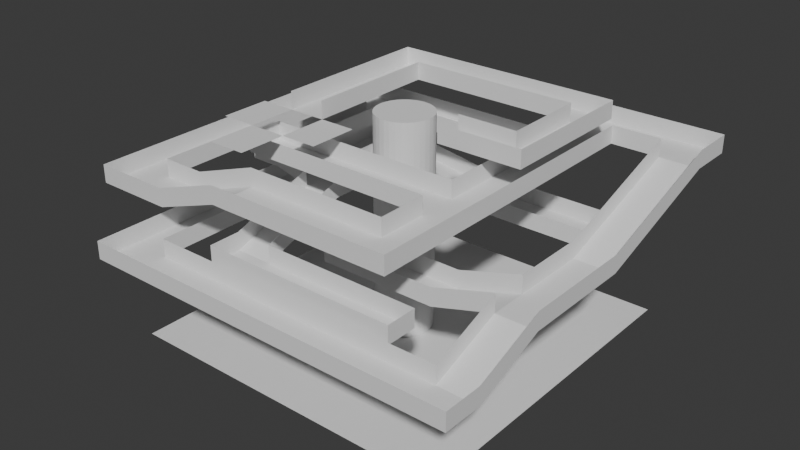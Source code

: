 # Source: laberinto3.blend  (saved by Blender 4.0.36; exported with 4.5.12 LTS)
import bpy
from mathutils import Matrix  # noqa: F401  (used for matrix-valued properties, if any)

bpy.ops.wm.read_factory_settings(use_empty=True)
scene = bpy.context.scene
scene.name = 'Scene'

# ---- collections
col_collection = bpy.data.collections.new('Collection'); scene.collection.children.link(col_collection)

# ---- world
world_world = bpy.data.worlds.new('World'); scene.world = world_world
world_world.use_nodes = True; world_world.node_tree.nodes.clear()
_N = world_world.node_tree.nodes; _L = world_world.node_tree.links
n0 = _N.new('ShaderNodeOutputWorld'); n0.name = 'World Output'; n0.location = (300, 300)
n1 = _N.new('ShaderNodeBackground'); n1.name = 'Background'; n1.location = (10, 300)
n1.inputs[0].default_value = (0.05088, 0.05088, 0.05088, 1.0)
_L.new(n1.outputs[0], n0.inputs[0])
n0.is_active_output = True
world_world.color = (0.05088, 0.05088, 0.05088)
world_world.use_sun_shadow = False
world_world.sun_shadow_jitter_overblur = 0.0

# ---- meshes
me_plane = bpy.data.meshes.new('Plane')
me_plane.from_pydata([(-1.0, -1.0, 0.0), (1.0, -1.0, 0.0), (-1.0, 1.0, 0.0), (1.0, 1.0, 0.0)], [], [(0, 1, 3, 2)])
_uv = me_plane.uv_layers.new(name='UVMap')
_uv.uv.foreach_set('vector', [0.0, 0.0, 1.0, 0.0, 1.0, 1.0, 0.0, 1.0])
me_plane.update()
me_cylinder = bpy.data.meshes.new('Cylinder')
me_cylinder.from_pydata([(0.0, 1.0, -1.0), (0.0, 1.0, 1.0), (0.1951, 0.9808, -1.0), (0.1951, 0.9808, 1.0), (0.3827, 0.9239, -1.0), (0.3827, 0.9239, 1.0), (0.5556, 0.8315, -1.0), (0.5556, 0.8315, 1.0), (0.7071, 0.7071, -1.0), (0.7071, 0.7071, 1.0), (0.8315, 0.5556, -1.0), (0.8315, 0.5556, 1.0), (0.9239, 0.3827, -1.0), (0.9239, 0.3827, 1.0), (0.9808, 0.1951, -1.0), (0.9808, 0.1951, 1.0), (1.0, 0.0, -1.0), (1.0, 0.0, 1.0), (0.9808, -0.1951, -1.0), (0.9808, -0.1951, 1.0), (0.9239, -0.3827, -1.0), (0.9239, -0.3827, 1.0), (0.8315, -0.5556, -1.0), (0.8315, -0.5556, 1.0), (0.7071, -0.7071, -1.0), (0.7071, -0.7071, 1.0), (0.5556, -0.8315, -1.0), (0.5556, -0.8315, 1.0), (0.3827, -0.9239, -1.0), (0.3827, -0.9239, 1.0), (0.1951, -0.9808, -1.0), (0.1951, -0.9808, 1.0), (0.0, -1.0, -1.0), (0.0, -1.0, 1.0), (-0.1951, -0.9808, -1.0), (-0.1951, -0.9808, 1.0), (-0.3827, -0.9239, -1.0), (-0.3827, -0.9239, 1.0), (-0.5556, -0.8315, -1.0), (-0.5556, -0.8315, 1.0), (-0.7071, -0.7071, -1.0), (-0.7071, -0.7071, 1.0), (-0.8315, -0.5556, -1.0), (-0.8315, -0.5556, 1.0), (-0.9239, -0.3827, -1.0), (-0.9239, -0.3827, 1.0), (-0.9808, -0.1951, -1.0), (-0.9808, -0.1951, 1.0), (-1.0, 0.0, -1.0), (-1.0, 0.0, 1.0), (-0.9808, 0.1951, -1.0), (-0.9808, 0.1951, 1.0), (-0.9239, 0.3827, -1.0), (-0.9239, 0.3827, 1.0), (-0.8315, 0.5556, -1.0), (-0.8315, 0.5556, 1.0), (-0.7071, 0.7071, -1.0), (-0.7071, 0.7071, 1.0), (-0.5556, 0.8315, -1.0), (-0.5556, 0.8315, 1.0), (-0.3827, 0.9239, -1.0), (-0.3827, 0.9239, 1.0), (-0.1951, 0.9808, -1.0), (-0.1951, 0.9808, 1.0), (0.0, 1.0, 6.635), (0.1951, 0.9808, 6.635), (0.3827, 0.9239, 6.635), (0.5556, 0.8315, 6.635), (0.7071, 0.7071, 6.635), (0.8315, 0.5556, 6.635), (0.9239, 0.3827, 6.635), (0.9808, 0.1951, 6.635), (1.0, 0.0, 6.635), (0.9808, -0.1951, 6.635), (0.9239, -0.3827, 6.635), (0.8315, -0.5556, 6.635), (0.7071, -0.7071, 6.635), (0.5556, -0.8315, 6.635), (0.3827, -0.9239, 6.635), (0.1951, -0.9808, 6.635), (0.0, -1.0, 6.635), (-0.1951, -0.9808, 6.635), (-0.3827, -0.9239, 6.635), (-0.5556, -0.8315, 6.635), (-0.7071, -0.7071, 6.635), (-0.8315, -0.5556, 6.635), (-0.9239, -0.3827, 6.635), (-0.9808, -0.1951, 6.635), (-1.0, 0.0, 6.635), (-0.9808, 0.1951, 6.635), (-0.9239, 0.3827, 6.635), (-0.8315, 0.5556, 6.635), (-0.7071, 0.7071, 6.635), (-0.5556, 0.8315, 6.635), (-0.3827, 0.9239, 6.635), (-0.1951, 0.9808, 6.635)], [], [(0, 1, 3, 2), (2, 3, 5, 4), (4, 5, 7, 6), (6, 7, 9, 8), (8, 9, 11, 10), (10, 11, 13, 12), (12, 13, 15, 14), (14, 15, 17, 16), (16, 17, 19, 18), (18, 19, 21, 20), (20, 21, 23, 22), (22, 23, 25, 24), (24, 25, 27, 26), (26, 27, 29, 28), (28, 29, 31, 30), (30, 31, 33, 32), (32, 33, 35, 34), (34, 35, 37, 36), (36, 37, 39, 38), (38, 39, 41, 40), (40, 41, 43, 42), (42, 43, 45, 44), (44, 45, 47, 46), (46, 47, 49, 48), (48, 49, 51, 50), (50, 51, 53, 52), (52, 53, 55, 54), (54, 55, 57, 56), (56, 57, 59, 58), (58, 59, 61, 60), (7, 5, 66, 67), (60, 61, 63, 62), (62, 63, 1, 0), (0, 2, 4, 6, 8, 10, 12, 14, 16, 18, 20, 22, 24, 26, 28, 30, 32, 34, 36, 38, 40, 42, 44, 46, 48, 50, 52, 54, 56, 58, 60, 62), (65, 64, 95, 94, 93, 92, 91, 90, 89, 88, 87, 86, 85, 84, 83, 82, 81, 80, 79, 78, 77, 76, 75, 74, 73, 72, 71, 70, 69, 68, 67, 66), (25, 23, 75, 76), (43, 41, 84, 85), (61, 59, 93, 94), (17, 15, 71, 72), (35, 33, 80, 81), (53, 51, 89, 90), (9, 7, 67, 68), (27, 25, 76, 77), (45, 43, 85, 86), (63, 61, 94, 95), (19, 17, 72, 73), (37, 35, 81, 82), (55, 53, 90, 91), (11, 9, 68, 69), (29, 27, 77, 78), (47, 45, 86, 87), (3, 1, 64, 65), (1, 63, 95, 64), (21, 19, 73, 74), (39, 37, 82, 83), (57, 55, 91, 92), (13, 11, 69, 70), (31, 29, 78, 79), (49, 47, 87, 88), (5, 3, 65, 66), (23, 21, 74, 75), (41, 39, 83, 84), (59, 57, 92, 93), (15, 13, 70, 71), (33, 31, 79, 80), (51, 49, 88, 89)])
_uv = me_cylinder.uv_layers.new(name='UVMap')
_uv.uv.foreach_set('vector', [1.0, 0.5, 1.0, 1.0, 0.9688, 1.0, 0.9688, 0.5, 0.9688, 0.5, 0.9688, 1.0, 0.9375, 1.0, 0.9375, 0.5, 0.9375, 0.5, 0.9375, 1.0, 0.9062, 1.0, 0.9062, 0.5, 0.9062, 0.5, 0.9062, 1.0, 0.875, 1.0, 0.875, 0.5, 0.875, 0.5, 0.875, 1.0, 0.8438, 1.0, 0.8438, 0.5, 0.8438, 0.5, 0.8438, 1.0, 0.8125, 1.0, 0.8125, 0.5, 0.8125, 0.5, 0.8125, 1.0, 0.7812, 1.0, 0.7812, 0.5, 0.7812, 0.5, 0.7812, 1.0, 0.75, 1.0, 0.75, 0.5, 0.75, 0.5, 0.75, 1.0, 0.7188, 1.0, 0.7188, 0.5, 0.7188, 0.5, 0.7188, 1.0, 0.6875, 1.0, 0.6875, 0.5, 0.6875, 0.5, 0.6875, 1.0, 0.6562, 1.0, 0.6562, 0.5, 0.6562, 0.5, 0.6562, 1.0, 0.625, 1.0, 0.625, 0.5, 0.625, 0.5, 0.625, 1.0, 0.5938, 1.0, 0.5938, 0.5, 0.5938, 0.5, 0.5938, 1.0, 0.5625, 1.0, 0.5625, 0.5, 0.5625, 0.5, 0.5625, 1.0, 0.5312, 1.0, 0.5312, 0.5, 0.5312, 0.5, 0.5312, 1.0, 0.5, 1.0, 0.5, 0.5, 0.5, 0.5, 0.5, 1.0, 0.4688, 1.0, 0.4688, 0.5, 0.4688, 0.5, 0.4688, 1.0, 0.4375, 1.0, 0.4375, 0.5, 0.4375, 0.5, 0.4375, 1.0, 0.4062, 1.0, 0.4062, 0.5, 0.4062, 0.5, 0.4062, 1.0, 0.375, 1.0, 0.375, 0.5, 0.375, 0.5, 0.375, 1.0, 0.3438, 1.0, 0.3438, 0.5, 0.3438, 0.5, 0.3438, 1.0, 0.3125, 1.0, 0.3125, 0.5, 0.3125, 0.5, 0.3125, 1.0, 0.2812, 1.0, 0.2812, 0.5, 0.2812, 0.5, 0.2812, 1.0, 0.25, 1.0, 0.25, 0.5, 0.25, 0.5, 0.25, 1.0, 0.2188, 1.0, 0.2188, 0.5, 0.2188, 0.5, 0.2188, 1.0, 0.1875, 1.0, 0.1875, 0.5, 0.1875, 0.5, 0.1875, 1.0, 0.1562, 1.0, 0.1562, 0.5, 0.1562, 0.5, 0.1562, 1.0, 0.125, 1.0, 0.125, 0.5, 0.125, 0.5, 0.125, 1.0, 0.09375, 1.0, 0.09375, 0.5, 0.09375, 0.5, 0.09375, 1.0, 0.0625, 1.0, 0.0625, 0.5, 0.9062, 1.0, 0.9375, 1.0, 0.9375, 1.0, 0.9062, 1.0, 0.0625, 0.5, 0.0625, 1.0, 0.03125, 1.0, 0.03125, 0.5, 0.03125, 0.5, 0.03125, 1.0, 0.0, 1.0, 0.0, 0.5, 0.75, 0.49, 0.7968, 0.4854, 0.8418, 0.4717, 0.8833, 0.4496, 0.9197, 0.4197, 0.9496, 0.3833, 0.9717, 0.3418, 0.9854, 0.2968, 0.99, 0.25, 0.9854, 0.2032, 0.9717, 0.1582, 0.9496, 0.1167, 0.9197, 0.08029, 0.8833, 0.05045, 0.8418, 0.02827, 0.7968, 0.01461, 0.75, 0.01, 0.7032, 0.01461, 0.6582, 0.02827, 0.6167, 0.05045, 0.5803, 0.08029, 0.5504, 0.1167, 0.5283, 0.1582, 0.5146, 0.2032, 0.51, 0.25, 0.5146, 0.2968, 0.5283, 0.3418, 0.5504, 0.3833, 0.5803, 0.4197, 0.6167, 0.4496, 0.6582, 0.4717, 0.7032, 0.4854, 0.2968, 0.4854, 0.25, 0.49, 0.2032, 0.4854, 0.1582, 0.4717, 0.1167, 0.4496, 0.08029, 0.4197, 0.05045, 0.3833, 0.02827, 0.3418, 0.01461, 0.2968, 0.01, 0.25, 0.01461, 0.2032, 0.02827, 0.1582, 0.05045, 0.1167, 0.08029, 0.08029, 0.1167, 0.05045, 0.1582, 0.02827, 0.2032, 0.01461, 0.25, 0.01, 0.2968, 0.01461, 0.3418, 0.02827, 0.3833, 0.05045, 0.4197, 0.08029, 0.4496, 0.1167, 0.4717, 0.1582, 0.4854, 0.2032, 0.49, 0.25, 0.4854, 0.2968, 0.4717, 0.3418, 0.4496, 0.3833, 0.4197, 0.4197, 0.3833, 0.4496, 0.3418, 0.4717, 0.625, 1.0, 0.6562, 1.0, 0.6562, 1.0, 0.625, 1.0, 0.3438, 1.0, 0.375, 1.0, 0.375, 1.0, 0.3438, 1.0, 0.0625, 1.0, 0.09375, 1.0, 0.09375, 1.0, 0.0625, 1.0, 0.75, 1.0, 0.7812, 1.0, 0.7812, 1.0, 0.75, 1.0, 0.4688, 1.0, 0.5, 1.0, 0.5, 1.0, 0.4688, 1.0, 0.1875, 1.0, 0.2188, 1.0, 0.2188, 1.0, 0.1875, 1.0, 0.875, 1.0, 0.9062, 1.0, 0.9062, 1.0, 0.875, 1.0, 0.5938, 1.0, 0.625, 1.0, 0.625, 1.0, 0.5938, 1.0, 0.3125, 1.0, 0.3438, 1.0, 0.3438, 1.0, 0.3125, 1.0, 0.03125, 1.0, 0.0625, 1.0, 0.0625, 1.0, 0.03125, 1.0, 0.7188, 1.0, 0.75, 1.0, 0.75, 1.0, 0.7188, 1.0, 0.4375, 1.0, 0.4688, 1.0, 0.4688, 1.0, 0.4375, 1.0, 0.1562, 1.0, 0.1875, 1.0, 0.1875, 1.0, 0.1562, 1.0, 0.8438, 1.0, 0.875, 1.0, 0.875, 1.0, 0.8438, 1.0, 0.5625, 1.0, 0.5938, 1.0, 0.5938, 1.0, 0.5625, 1.0, 0.2812, 1.0, 0.3125, 1.0, 0.3125, 1.0, 0.2812, 1.0, 0.9688, 1.0, 1.0, 1.0, 1.0, 1.0, 0.9688, 1.0, 0.0, 1.0, 0.03125, 1.0, 0.03125, 1.0, 0.0, 1.0, 0.6875, 1.0, 0.7188, 1.0, 0.7188, 1.0, 0.6875, 1.0, 0.4062, 1.0, 0.4375, 1.0, 0.4375, 1.0, 0.4062, 1.0, 0.125, 1.0, 0.1562, 1.0, 0.1562, 1.0, 0.125, 1.0, 0.8125, 1.0, 0.8438, 1.0, 0.8438, 1.0, 0.8125, 1.0, 0.5312, 1.0, 0.5625, 1.0, 0.5625, 1.0, 0.5312, 1.0, 0.25, 1.0, 0.2812, 1.0, 0.2812, 1.0, 0.25, 1.0, 0.9375, 1.0, 0.9688, 1.0, 0.9688, 1.0, 0.9375, 1.0, 0.6562, 1.0, 0.6875, 1.0, 0.6875, 1.0, 0.6562, 1.0, 0.375, 1.0, 0.4062, 1.0, 0.4062, 1.0, 0.375, 1.0, 0.09375, 1.0, 0.125, 1.0, 0.125, 1.0, 0.09375, 1.0, 0.7812, 1.0, 0.8125, 1.0, 0.8125, 1.0, 0.7812, 1.0, 0.5, 1.0, 0.5312, 1.0, 0.5312, 1.0, 0.5, 1.0, 0.2188, 1.0, 0.25, 1.0, 0.25, 1.0, 0.2188, 1.0])
me_cylinder.update()
me_plane_001 = bpy.data.meshes.new('Plane.001')
me_plane_001.from_pydata([(-1.0, -1.0, 0.0), (1.0, -1.0, 0.0), (-1.0, 1.0, 0.0), (1.0, 1.0, 0.0), (0.4163, -1.0, 0.0), (0.4163, 1.0, 0.0), (1.0, 3.977, 0.0), (0.4163, 3.977, 0.0), (1.0, 8.846, 0.0), (0.4163, 8.846, 0.0), (1.0, 6.818, 0.0), (0.4163, 6.818, 0.0), (-4.525, 8.846, 0.0), (-4.525, 6.818, 0.0), (-3.638, 8.846, 0.0), (-3.638, 6.818, 0.0), (-4.525, -5.962, 0.0), (-3.638, -5.962, 0.0), (-4.525, -2.565, 0.0), (-3.638, -2.565, 0.0), (-5.352, -5.962, 0.0), (-5.352, -2.565, 0.0), (-2.78, -5.962, 0.0), (-2.78, -2.565, 0.0), (-4.525, -9.275, 0.0), (-3.638, -9.275, 0.0), (-1.61, -2.966, -0.7175), (-1.613, -5.564, -0.7175), (-4.815, -2.943, -0.7175), (-4.817, -5.541, -0.7175), (0.8457, -2.966, -0.7175), (0.8435, -5.564, -0.7175), (-0.1116, -5.564, -0.7175), (-0.1094, -2.966, -0.7175), (0.8435, -12.08, -0.7175), (-0.1116, -12.08, -0.7175), (-0.1116, -9.03, -0.7175), (0.8435, -9.03, -0.7175), (-3.485, -12.08, -0.7175), (-3.485, -9.03, -0.7175), (-5.059, -12.08, -1.265), (-5.059, -9.03, -1.265), (-6.894, -12.08, -1.265), (-6.894, -9.03, -1.265), (-6.106, -9.03, -1.265), (-6.106, -12.08, -1.265), (-6.894, 9.986, -1.265), (-6.106, 9.986, -1.265), (-6.106, 7.443, -1.265), (-6.894, 7.443, -1.265), (-0.09442, 9.986, -1.265), (-0.09442, 7.443, -1.265), (-5.432, 7.443, -1.265), (-5.432, 9.986, -1.265), (-4.721, 7.443, -1.265), (-4.721, 9.986, -1.265), (-5.432, -3.541, -1.265), (-4.721, -3.541, -1.265), (-5.432, -0.9825, -1.265), (-4.721, -0.9825, -1.265), (-3.831, -3.541, -1.483), (-3.831, -0.9825, -1.483), (-2.949, -3.541, -1.483), (-2.949, -0.9825, -1.483), (-3.831, -9.479, -2.198), (-2.949, -9.479, -2.198), (-3.831, -11.65, -2.198), (-2.949, -11.65, -2.198), (0.7923, -9.479, -2.198), (0.7923, -11.65, -2.198), (0.8457, 5.112, -0.7175), (-0.1094, 5.112, -0.7175), (0.8457, 9.941, -0.7175), (-0.1094, 9.941, -0.7175), (0.8457, 13.0, -0.7175), (-0.1094, 13.0, -0.7175), (2.913, 9.941, -0.7175), (2.913, 13.0, -0.7175), (1.99, 9.941, -0.7175), (1.99, 13.0, -0.7175), (2.913, 0.527, -1.787), (1.99, 0.527, -1.787), (2.913, -4.674, -1.787), (1.99, -4.674, -1.787), (2.913, -7.17, -1.787), (1.99, -7.17, -1.787), (0.5397, -4.674, -2.212), (0.5397, -7.17, -2.212), (-2.18, -4.674, -2.212), (-2.18, -7.17, -2.212), (2.913, -14.79, -2.434), (1.99, -14.79, -2.434), (1.99, -12.1, -2.433), (2.913, -12.1, -2.433), (-6.093, -14.79, -2.434), (-6.093, -12.1, -2.433), (-5.131, -12.1, -2.433), (-5.131, -14.79, -2.434), (-6.093, 10.68, -2.433), (-5.131, 10.68, -2.433), (-5.131, 7.436, -2.433), (-6.093, 7.436, -2.433), (-2.036, 10.68, -2.915), (-2.036, 7.436, -2.915), (1.499, 10.68, -2.915), (1.499, 7.436, -2.915), (-1.0, -1.0, 0.4203), (1.0, -1.0, 0.4203), (-1.0, 1.0, 0.4203), (1.0, 1.0, 0.4203), (0.4163, -1.0, 0.4203), (0.4163, 1.0, 0.4203), (1.0, 3.977, 0.4203), (0.4163, 3.977, 0.4203), (1.0, 8.846, 0.4203), (0.4163, 8.846, 0.4203), (1.0, 6.818, 0.4203), (0.4163, 6.818, 0.4203), (-4.525, 8.846, 0.4203), (-4.525, 6.818, 0.4203), (-3.638, 8.846, 0.4203), (-3.638, 6.818, 0.4203), (-4.525, -2.565, 0.4203), (-3.638, -2.565, 0.4203), (-1.61, -2.966, -0.2972), (-1.613, -5.564, -0.2972), (-4.815, -2.943, -0.2972), (-4.817, -5.541, -0.2972), (0.8457, -2.966, -0.2972), (0.8435, -5.564, -0.2972), (-0.1116, -5.564, -0.2972), (-0.1094, -2.966, -0.2972), (0.8435, -12.08, -0.2972), (-0.1116, -12.08, -0.2972), (-0.1116, -9.03, -0.2972), (0.8435, -9.03, -0.2972), (-3.485, -12.08, -0.2972), (-3.485, -9.03, -0.2972), (-5.059, -12.08, -0.8443), (-5.059, -9.03, -0.8443), (-6.894, -12.08, -0.8443), (-6.894, -9.03, -0.8443), (-6.106, -9.03, -0.8443), (-6.106, -12.08, -0.8443), (-6.894, 9.986, -0.8443), (-6.106, 9.986, -0.8443), (-6.106, 7.443, -0.8443), (-6.894, 7.443, -0.8443), (-0.09442, 9.986, -0.8443), (-0.09442, 7.443, -0.8443), (-5.432, 7.443, -0.8443), (-5.432, 9.986, -0.8443), (-4.721, 7.443, -0.8443), (-4.721, 9.986, -0.8443), (-5.432, -3.541, -0.8443), (-4.721, -3.541, -0.8443), (-5.432, -0.9825, -0.8443), (-4.721, -0.9825, -0.8443), (-3.831, -3.541, -1.063), (-3.831, -0.9825, -1.063), (-2.949, -3.541, -1.063), (-2.949, -0.9825, -1.063), (-3.831, -9.479, -1.777), (-2.949, -9.479, -1.777), (-3.831, -11.65, -1.777), (-2.949, -11.65, -1.777), (0.7923, -9.479, -1.777), (0.7923, -11.65, -1.777), (0.8457, 5.112, -0.2972), (-0.1094, 5.112, -0.2972), (0.8457, 9.941, -0.2972), (-0.1094, 9.941, -0.2972), (0.8457, 13.0, -0.2972), (-0.1094, 13.0, -0.2972), (2.913, 9.941, -0.2972), (2.913, 13.0, -0.2972), (1.99, 9.941, -0.2972), (1.99, 13.0, -0.2972), (2.913, 0.527, -1.367), (1.99, 0.527, -1.367), (2.913, -4.674, -1.367), (1.99, -4.674, -1.367), (2.913, -7.17, -1.367), (1.99, -7.17, -1.367), (0.5397, -4.674, -1.791), (0.5397, -7.17, -1.791), (-2.18, -4.674, -1.791), (-2.18, -7.17, -1.791), (2.913, -14.79, -2.014), (1.99, -14.79, -2.014), (1.99, -12.1, -2.013), (2.913, -12.1, -2.013), (-6.093, -14.79, -2.014), (-6.093, -12.1, -2.013), (-5.131, -12.1, -2.013), (-5.131, -14.79, -2.014), (-6.093, 10.68, -2.013), (-5.131, 10.68, -2.013), (-5.131, 7.436, -2.013), (-6.093, 7.436, -2.013), (-2.036, 10.68, -2.495), (-2.036, 7.436, -2.495), (1.499, 10.68, -2.495), (1.499, 7.436, -2.495)], [], [(4, 1, 3, 5), (0, 4, 5, 2), (5, 3, 6, 7), (11, 10, 8, 9), (7, 6, 10, 11), (15, 14, 12, 13), (11, 9, 14, 15), (27, 26, 28, 29), (15, 13, 18, 19), (16, 18, 21, 20), (19, 17, 22, 23), (17, 16, 24, 25), (33, 32, 31, 30), (26, 27, 32, 33), (37, 36, 35, 34), (31, 32, 36, 37), (35, 36, 39, 38), (38, 39, 41, 40), (45, 44, 43, 42), (40, 41, 44, 45), (49, 48, 47, 46), (43, 44, 48, 49), (55, 54, 51, 50), (47, 48, 52, 53), (53, 52, 54, 55), (59, 58, 56, 57), (54, 52, 58, 59), (59, 57, 60, 61), (61, 60, 62, 63), (62, 60, 64, 65), (65, 64, 66, 67), (65, 67, 69, 68), (33, 30, 70, 71), (71, 70, 72, 73), (73, 72, 74, 75), (79, 78, 76, 77), (74, 72, 78, 79), (76, 78, 81, 80), (80, 81, 83, 82), (82, 83, 85, 84), (85, 83, 86, 87), (87, 86, 88, 89), (93, 92, 91, 90), (84, 85, 92, 93), (97, 96, 95, 94), (91, 92, 96, 97), (101, 100, 99, 98), (95, 96, 100, 101), (99, 100, 103, 102), (102, 103, 105, 104), (47, 53, 151, 145), (34, 35, 133, 132), (86, 83, 181, 184), (65, 68, 166, 163), (52, 48, 146, 150), (105, 103, 201, 203), (85, 87, 185, 183), (53, 55, 153, 151), (31, 37, 135, 129), (102, 104, 202, 200), (89, 88, 186, 187), (70, 30, 128, 168), (36, 32, 130, 134), (15, 19, 123, 121), (88, 86, 184, 186), (33, 71, 169, 131), (37, 34, 132, 135), (18, 13, 119, 122), (87, 89, 187, 185), (55, 50, 148, 153), (90, 91, 189, 188), (72, 70, 168, 170), (1, 4, 110, 107), (71, 73, 171, 169), (57, 56, 154, 155), (39, 36, 134, 137), (84, 93, 191, 182), (3, 1, 107, 109), (75, 74, 172, 173), (56, 58, 156, 154), (35, 38, 136, 133), (92, 85, 183, 190), (2, 5, 111, 108), (54, 59, 157, 152), (93, 90, 188, 191), (4, 0, 106, 110), (73, 75, 173, 171), (58, 52, 150, 156), (41, 39, 137, 139), (77, 76, 174, 175), (38, 40, 138, 136), (94, 95, 193, 192), (42, 43, 141, 140), (74, 79, 177, 172), (91, 97, 195, 189), (6, 3, 109, 112), (78, 72, 170, 176), (60, 57, 155, 158), (40, 45, 143, 138), (96, 92, 190, 194), (5, 7, 113, 111), (79, 77, 175, 177), (59, 61, 159, 157), (44, 41, 139, 142), (97, 94, 192, 195), (9, 8, 114, 115), (63, 62, 160, 161), (45, 42, 140, 143), (8, 10, 116, 114), (27, 29, 127, 125), (98, 99, 197, 196), (7, 11, 117, 113), (81, 78, 176, 179), (61, 63, 161, 159), (46, 47, 145, 144), (28, 26, 124, 126), (10, 6, 112, 116), (76, 80, 178, 174), (29, 28, 126, 127), (95, 101, 199, 193), (64, 60, 158, 162), (43, 49, 147, 141), (30, 31, 129, 128), (100, 96, 194, 198), (83, 81, 179, 181), (62, 65, 163, 160), (48, 44, 142, 146), (101, 98, 196, 199), (13, 12, 118, 119), (80, 82, 180, 178), (67, 66, 164, 165), (49, 46, 144, 147), (26, 33, 131, 124), (12, 14, 120, 118), (66, 64, 162, 164), (32, 27, 125, 130), (11, 15, 121, 117), (50, 51, 149, 148), (103, 100, 198, 201), (14, 9, 115, 120), (82, 84, 182, 180), (68, 69, 167, 166), (51, 54, 152, 149), (99, 102, 200, 197), (69, 67, 165, 167)])
_uv = me_plane_001.uv_layers.new(name='UVMap')
_uv.uv.foreach_set('vector', [0.7081, 0.0, 1.0, 0.0, 1.0, 1.0, 0.7081, 1.0, 0.0, 0.0, 0.7081, 0.0, 0.7081, 1.0, 0.0, 1.0, 0.7081, 1.0, 1.0, 1.0, 1.0, 1.0, 0.7081, 1.0, 0.7081, 1.0, 1.0, 1.0, 1.0, 1.0, 0.7081, 1.0, 0.7081, 1.0, 1.0, 1.0, 1.0, 1.0, 0.7081, 1.0, 0.7081, 1.0, 0.7081, 1.0, 0.7081, 1.0, 0.7081, 1.0, 0.7081, 1.0, 0.7081, 1.0, 0.7081, 1.0, 0.7081, 1.0, 0.7081, 1.0, 0.7081, 1.0, 0.7081, 1.0, 0.7081, 1.0, 0.7081, 1.0, 0.7081, 1.0, 0.7081, 1.0, 0.7081, 1.0, 0.7081, 1.0, 0.7081, 1.0, 0.7081, 1.0, 0.7081, 1.0, 0.7081, 1.0, 0.7081, 1.0, 0.7081, 1.0, 0.7081, 1.0, 0.7081, 1.0, 0.7081, 1.0, 0.7081, 1.0, 0.7081, 1.0, 0.7081, 1.0, 0.7081, 1.0, 0.7081, 1.0, 0.7081, 1.0, 0.7081, 1.0, 0.7081, 1.0, 0.7081, 1.0, 0.7081, 1.0, 0.7081, 1.0, 0.7081, 1.0, 0.7081, 1.0, 0.7081, 1.0, 0.7081, 1.0, 0.7081, 1.0, 0.7081, 1.0, 0.7081, 1.0, 0.7081, 1.0, 0.7081, 1.0, 0.7081, 1.0, 0.7081, 1.0, 0.7081, 1.0, 0.7081, 1.0, 0.7081, 1.0, 0.7081, 1.0, 0.7081, 1.0, 0.7081, 1.0, 0.7081, 1.0, 0.7081, 1.0, 0.7081, 1.0, 0.7081, 1.0, 0.7081, 1.0, 0.7081, 1.0, 0.7081, 1.0, 0.7081, 1.0, 0.7081, 1.0, 0.7081, 1.0, 0.7081, 1.0, 0.7081, 1.0, 0.7081, 1.0, 0.7081, 1.0, 0.7081, 1.0, 0.7081, 1.0, 0.7081, 1.0, 0.7081, 1.0, 0.7081, 1.0, 0.7081, 1.0, 0.7081, 1.0, 0.7081, 1.0, 0.7081, 1.0, 0.7081, 1.0, 0.7081, 1.0, 0.7081, 1.0, 0.7081, 1.0, 0.7081, 1.0, 0.7081, 1.0, 0.7081, 1.0, 0.7081, 1.0, 0.7081, 1.0, 0.7081, 1.0, 0.7081, 1.0, 0.7081, 1.0, 0.7081, 1.0, 0.7081, 1.0, 0.7081, 1.0, 0.7081, 1.0, 0.7081, 1.0, 0.7081, 1.0, 0.7081, 1.0, 0.7081, 1.0, 0.7081, 1.0, 0.7081, 1.0, 0.7081, 1.0, 0.7081, 1.0, 0.7081, 1.0, 0.7081, 1.0, 0.7081, 1.0, 0.7081, 1.0, 0.7081, 1.0, 0.7081, 1.0, 0.7081, 1.0, 0.7081, 1.0, 0.7081, 1.0, 0.7081, 1.0, 0.7081, 1.0, 0.7081, 1.0, 0.7081, 1.0, 0.7081, 1.0, 0.7081, 1.0, 0.7081, 1.0, 0.7081, 1.0, 0.7081, 1.0, 0.7081, 1.0, 0.7081, 1.0, 0.7081, 1.0, 0.7081, 1.0, 0.7081, 1.0, 0.7081, 1.0, 0.7081, 1.0, 0.7081, 1.0, 0.7081, 1.0, 0.7081, 1.0, 0.7081, 1.0, 0.7081, 1.0, 0.7081, 1.0, 0.7081, 1.0, 0.7081, 1.0, 0.7081, 1.0, 0.7081, 1.0, 0.7081, 1.0, 0.7081, 1.0, 0.7081, 1.0, 0.7081, 1.0, 0.7081, 1.0, 0.7081, 1.0, 0.7081, 1.0, 0.7081, 1.0, 0.7081, 1.0, 0.7081, 1.0, 0.7081, 1.0, 0.7081, 1.0, 0.7081, 1.0, 0.7081, 1.0, 0.7081, 1.0, 0.7081, 1.0, 0.7081, 1.0, 0.7081, 1.0, 0.7081, 1.0, 0.7081, 1.0, 0.7081, 1.0, 0.7081, 1.0, 0.7081, 1.0, 0.7081, 1.0, 0.7081, 1.0, 0.7081, 1.0, 0.7081, 1.0, 0.7081, 1.0, 0.7081, 1.0, 0.7081, 1.0, 0.7081, 1.0, 0.7081, 1.0, 0.7081, 1.0, 0.7081, 1.0, 0.7081, 1.0, 0.7081, 1.0, 0.7081, 1.0, 0.7081, 1.0, 0.7081, 1.0, 0.7081, 1.0, 0.7081, 1.0, 0.7081, 1.0, 0.7081, 1.0, 0.7081, 1.0, 0.7081, 1.0, 0.7081, 1.0, 0.7081, 1.0, 0.7081, 1.0, 0.7081, 1.0, 0.7081, 1.0, 0.7081, 1.0, 0.7081, 1.0, 0.7081, 1.0, 0.7081, 1.0, 0.7081, 1.0, 0.7081, 1.0, 0.7081, 1.0, 0.7081, 1.0, 0.7081, 1.0, 0.7081, 1.0, 0.7081, 1.0, 0.7081, 1.0, 0.7081, 1.0, 0.7081, 1.0, 0.7081, 1.0, 0.7081, 1.0, 0.7081, 1.0, 0.7081, 1.0, 0.7081, 1.0, 0.7081, 1.0, 0.7081, 1.0, 0.7081, 1.0, 0.7081, 1.0, 0.7081, 1.0, 0.7081, 1.0, 0.7081, 1.0, 0.7081, 1.0, 0.7081, 1.0, 0.7081, 1.0, 0.7081, 1.0, 0.7081, 1.0, 0.7081, 1.0, 0.7081, 1.0, 0.7081, 1.0, 0.7081, 1.0, 0.7081, 1.0, 0.7081, 1.0, 0.7081, 1.0, 0.7081, 1.0, 0.7081, 1.0, 0.7081, 1.0, 0.7081, 1.0, 0.7081, 1.0, 0.7081, 1.0, 0.7081, 1.0, 0.7081, 1.0, 0.7081, 1.0, 0.7081, 1.0, 0.7081, 1.0, 0.7081, 1.0, 0.7081, 1.0, 0.7081, 1.0, 0.7081, 1.0, 0.7081, 1.0, 0.7081, 1.0, 0.7081, 1.0, 0.7081, 1.0, 0.7081, 1.0, 0.7081, 1.0, 0.7081, 1.0, 0.7081, 1.0, 0.7081, 1.0, 0.7081, 1.0, 0.7081, 1.0, 0.7081, 1.0, 0.7081, 1.0, 0.7081, 1.0, 0.7081, 1.0, 0.7081, 1.0, 0.7081, 1.0, 0.7081, 1.0, 0.7081, 1.0, 0.7081, 1.0, 0.7081, 1.0, 0.7081, 1.0, 0.7081, 1.0, 0.7081, 1.0, 0.7081, 1.0, 0.7081, 1.0, 0.7081, 1.0, 0.7081, 1.0, 0.7081, 1.0, 1.0, 0.0, 0.7081, 0.0, 0.7081, 0.0, 1.0, 0.0, 0.7081, 1.0, 0.7081, 1.0, 0.7081, 1.0, 0.7081, 1.0, 0.7081, 1.0, 0.7081, 1.0, 0.7081, 1.0, 0.7081, 1.0, 0.7081, 1.0, 0.7081, 1.0, 0.7081, 1.0, 0.7081, 1.0, 0.7081, 1.0, 0.7081, 1.0, 0.7081, 1.0, 0.7081, 1.0, 1.0, 1.0, 1.0, 0.0, 1.0, 0.0, 1.0, 1.0, 0.7081, 1.0, 0.7081, 1.0, 0.7081, 1.0, 0.7081, 1.0, 0.7081, 1.0, 0.7081, 1.0, 0.7081, 1.0, 0.7081, 1.0, 0.7081, 1.0, 0.7081, 1.0, 0.7081, 1.0, 0.7081, 1.0, 0.7081, 1.0, 0.7081, 1.0, 0.7081, 1.0, 0.7081, 1.0, 0.0, 1.0, 0.7081, 1.0, 0.7081, 1.0, 0.0, 1.0, 0.7081, 1.0, 0.7081, 1.0, 0.7081, 1.0, 0.7081, 1.0, 0.7081, 1.0, 0.7081, 1.0, 0.7081, 1.0, 0.7081, 1.0, 0.7081, 0.0, 0.0, 0.0, 0.0, 0.0, 0.7081, 0.0, 0.7081, 1.0, 0.7081, 1.0, 0.7081, 1.0, 0.7081, 1.0, 0.7081, 1.0, 0.7081, 1.0, 0.7081, 1.0, 0.7081, 1.0, 0.7081, 1.0, 0.7081, 1.0, 0.7081, 1.0, 0.7081, 1.0, 0.7081, 1.0, 0.7081, 1.0, 0.7081, 1.0, 0.7081, 1.0, 0.7081, 1.0, 0.7081, 1.0, 0.7081, 1.0, 0.7081, 1.0, 0.7081, 1.0, 0.7081, 1.0, 0.7081, 1.0, 0.7081, 1.0, 0.7081, 1.0, 0.7081, 1.0, 0.7081, 1.0, 0.7081, 1.0, 0.7081, 1.0, 0.7081, 1.0, 0.7081, 1.0, 0.7081, 1.0, 0.7081, 1.0, 0.7081, 1.0, 0.7081, 1.0, 0.7081, 1.0, 1.0, 1.0, 1.0, 1.0, 1.0, 1.0, 1.0, 1.0, 0.7081, 1.0, 0.7081, 1.0, 0.7081, 1.0, 0.7081, 1.0, 0.7081, 1.0, 0.7081, 1.0, 0.7081, 1.0, 0.7081, 1.0, 0.7081, 1.0, 0.7081, 1.0, 0.7081, 1.0, 0.7081, 1.0, 0.7081, 1.0, 0.7081, 1.0, 0.7081, 1.0, 0.7081, 1.0, 0.7081, 1.0, 0.7081, 1.0, 0.7081, 1.0, 0.7081, 1.0, 0.7081, 1.0, 0.7081, 1.0, 0.7081, 1.0, 0.7081, 1.0, 0.7081, 1.0, 0.7081, 1.0, 0.7081, 1.0, 0.7081, 1.0, 0.7081, 1.0, 0.7081, 1.0, 0.7081, 1.0, 0.7081, 1.0, 0.7081, 1.0, 0.7081, 1.0, 0.7081, 1.0, 0.7081, 1.0, 0.7081, 1.0, 1.0, 1.0, 1.0, 1.0, 0.7081, 1.0, 0.7081, 1.0, 0.7081, 1.0, 0.7081, 1.0, 0.7081, 1.0, 0.7081, 1.0, 0.7081, 1.0, 0.7081, 1.0, 0.7081, 1.0, 1.0, 1.0, 1.0, 1.0, 1.0, 1.0, 1.0, 1.0, 0.7081, 1.0, 0.7081, 1.0, 0.7081, 1.0, 0.7081, 1.0, 0.7081, 1.0, 0.7081, 1.0, 0.7081, 1.0, 0.7081, 1.0, 0.7081, 1.0, 0.7081, 1.0, 0.7081, 1.0, 0.7081, 1.0, 0.7081, 1.0, 0.7081, 1.0, 0.7081, 1.0, 0.7081, 1.0, 0.7081, 1.0, 0.7081, 1.0, 0.7081, 1.0, 0.7081, 1.0, 0.7081, 1.0, 0.7081, 1.0, 0.7081, 1.0, 0.7081, 1.0, 0.7081, 1.0, 0.7081, 1.0, 0.7081, 1.0, 0.7081, 1.0, 1.0, 1.0, 1.0, 1.0, 1.0, 1.0, 1.0, 1.0, 0.7081, 1.0, 0.7081, 1.0, 0.7081, 1.0, 0.7081, 1.0, 0.7081, 1.0, 0.7081, 1.0, 0.7081, 1.0, 0.7081, 1.0, 0.7081, 1.0, 0.7081, 1.0, 0.7081, 1.0, 0.7081, 1.0, 0.7081, 1.0, 0.7081, 1.0, 0.7081, 1.0, 0.7081, 1.0, 0.7081, 1.0, 0.7081, 1.0, 0.7081, 1.0, 0.7081, 1.0, 0.7081, 1.0, 0.7081, 1.0, 0.7081, 1.0, 0.7081, 1.0, 0.7081, 1.0, 0.7081, 1.0, 0.7081, 1.0, 0.7081, 1.0, 0.7081, 1.0, 0.7081, 1.0, 0.7081, 1.0, 0.7081, 1.0, 0.7081, 1.0, 0.7081, 1.0, 0.7081, 1.0, 0.7081, 1.0, 0.7081, 1.0, 0.7081, 1.0, 0.7081, 1.0, 0.7081, 1.0, 0.7081, 1.0, 0.7081, 1.0, 0.7081, 1.0, 0.7081, 1.0, 0.7081, 1.0, 0.7081, 1.0, 0.7081, 1.0, 0.7081, 1.0, 0.7081, 1.0, 0.7081, 1.0, 0.7081, 1.0, 0.7081, 1.0, 0.7081, 1.0, 0.7081, 1.0, 0.7081, 1.0, 0.7081, 1.0, 0.7081, 1.0, 0.7081, 1.0, 0.7081, 1.0, 0.7081, 1.0, 0.7081, 1.0, 0.7081, 1.0, 0.7081, 1.0, 0.7081, 1.0, 0.7081, 1.0, 0.7081, 1.0, 0.7081, 1.0, 0.7081, 1.0, 0.7081, 1.0, 0.7081, 1.0, 0.7081, 1.0, 0.7081, 1.0, 0.7081, 1.0, 0.7081, 1.0, 0.7081, 1.0, 0.7081, 1.0, 0.7081, 1.0, 0.7081, 1.0, 0.7081, 1.0, 0.7081, 1.0, 0.7081, 1.0, 0.7081, 1.0, 0.7081, 1.0, 0.7081, 1.0, 0.7081, 1.0, 0.7081, 1.0, 0.7081, 1.0, 0.7081, 1.0, 0.7081, 1.0, 0.7081, 1.0, 0.7081, 1.0, 0.7081, 1.0, 0.7081, 1.0, 0.7081, 1.0, 0.7081, 1.0, 0.7081, 1.0, 0.7081, 1.0, 0.7081, 1.0, 0.7081, 1.0, 0.7081, 1.0, 0.7081, 1.0, 0.7081, 1.0, 0.7081, 1.0, 0.7081, 1.0, 0.7081, 1.0, 0.7081, 1.0, 0.7081, 1.0, 0.7081, 1.0, 0.7081, 1.0, 0.7081, 1.0, 0.7081, 1.0, 0.7081, 1.0])
me_plane_001.update()

# ---- objects
ob_plane = bpy.data.objects.new('Plane', me_plane)
ob_cylinder = bpy.data.objects.new('Cylinder', me_cylinder)
ob_plane_001 = bpy.data.objects.new('Plane.001', me_plane_001)

# ---- transforms, parenting, visibility, modifiers, constraints
ob_plane.location = (0.0, 0.0, 0.0)
ob_plane.scale = (3.979, 3.979, 3.979)
ob_cylinder.location = (-0.003798, -9.032e-08, 0.6722)
ob_cylinder.scale = (0.6642, 0.6642, 0.6642)
ob_plane_001.location = (2.089, 0.03575, 4.753)
ob_plane_001.scale = (1.0, 0.3415, 1.0)

# ---- collection membership
col_collection.objects.link(ob_plane)
col_collection.objects.link(ob_cylinder)
col_collection.objects.link(ob_plane_001)

# ---- scene / render settings (as saved in the file)
scene.frame_start = 1; scene.frame_end = 250; scene.frame_set(1)
scene.render.engine = 'BLENDER_EEVEE_NEXT'
scene.cycles.sampling_pattern = 'TABULATED_SOBOL'
bpy.context.view_layer.update()

# ---- added for rendering (the .blend has no active camera and no usable light): camera, sun
cam_auto = bpy.data.cameras.new('AutoCamera')
cam_auto.lens = 50.0
cam_auto.sensor_width = 36.0
cam_auto.clip_end = 1000.0
ob_auto_camera = bpy.data.objects.new('AutoCamera', cam_auto)
scene.collection.objects.link(ob_auto_camera)
ob_auto_camera.location = (13.602, -16.476, 13.3896)
ob_auto_camera.rotation_euler = (1.09748, -7.21219e-08, 0.694738)
scene.camera = ob_auto_camera
light_auto_sun = bpy.data.lights.new('AutoSun', 'SUN')
light_auto_sun.energy = 3.0
light_auto_sun.angle = 0.0523599
ob_auto_sun = bpy.data.objects.new('AutoSun', light_auto_sun)
scene.collection.objects.link(ob_auto_sun)
ob_auto_sun.rotation_euler = (0.872665, 0.174533, 0.523599)
bpy.context.view_layer.update()
